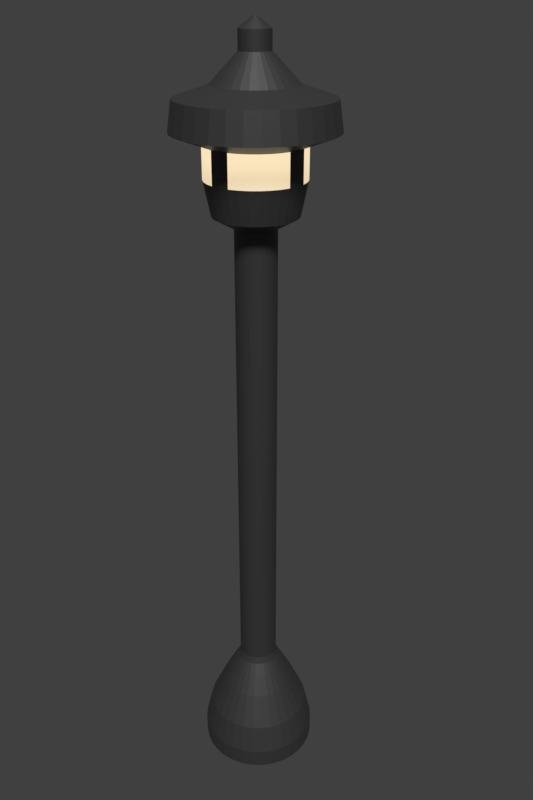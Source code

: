 # Source: 1.blend  (saved by Blender 2.79.0; exported with 4.5.12 LTS)
import bpy
from mathutils import Matrix  # noqa: F401  (used for matrix-valued properties, if any)

bpy.ops.wm.read_factory_settings(use_empty=True)
scene = bpy.context.scene
scene.name = 'Scene'

# ---- collections
col_collection_1 = bpy.data.collections.new('Collection 1'); scene.collection.children.link(col_collection_1)

# ---- materials (node trees are filled in below, after node groups)
mat_main = bpy.data.materials.new('Main')
mat_main.alpha_threshold = 0.0
mat_main.diffuse_color = (0.06981, 0.06981, 0.06981, 1.0)
mat_main.roughness = 0.5
mat_material_001 = bpy.data.materials.new('Material.001')
mat_material_001.alpha_threshold = 0.0
mat_material_001.roughness = 0.5

# ---- material node trees
mat_main.use_nodes = True; mat_main.node_tree.nodes.clear()
_N = mat_main.node_tree.nodes; _L = mat_main.node_tree.links
n0 = _N.new('ShaderNodeOutputMaterial'); n0.name = 'Material Output'; n0.location = (300, 300)
n1 = _N.new('ShaderNodeBsdfPrincipled'); n1.name = 'Principled BSDF'; n1.location = (17, 397)
n1.width = 150
n1.subsurface_method = 'BURLEY'
n1.inputs[0].default_value = (0.07036, 0.07036, 0.07036, 1.0)
n1.inputs[1].default_value = 0.5099
n1.inputs[3].default_value = 1.45
n1.inputs[9].default_value = (1.0, 1.0, 1.0)
n1.inputs[13].default_value = 0.6917
_L.new(n1.outputs[0], n0.inputs[0])
n0.is_active_output = True
mat_material_001.use_nodes = True; mat_material_001.node_tree.nodes.clear()
_N = mat_material_001.node_tree.nodes; _L = mat_material_001.node_tree.links
n0 = _N.new('ShaderNodeOutputMaterial'); n0.name = 'Material Output'; n0.location = (470, 300)
n1 = _N.new('ShaderNodeMixShader'); n1.name = 'Mix Shader'; n1.location = (250, 307)
n2 = _N.new('ShaderNodeBsdfPrincipled'); n2.name = 'Principled BSDF'; n2.location = (9, 348)
n2.width = 150
n2.subsurface_method = 'BURLEY'
n2.inputs[0].default_value = (0.7991, 0.7991, 0.7991, 1.0)
n2.inputs[3].default_value = 1.45
n2.inputs[9].default_value = (1.0, 1.0, 1.0)
n2.inputs[13].default_value = 1.0
n2.inputs[18].default_value = 0.5099
n3 = _N.new('ShaderNodeEmission'); n3.name = 'Emission'; n3.location = (218, 124)
n3.inputs[0].default_value = (0.8, 0.6437, 0.4132, 1.0)
n3.inputs[1].default_value = 2.0
_L.new(n2.outputs[0], n1.inputs[1])
_L.new(n1.outputs[0], n0.inputs[0])
_L.new(n3.outputs[0], n1.inputs[2])
n0.is_active_output = True

# ---- world
world_world = bpy.data.worlds.new('World'); scene.world = world_world
world_world.color = (0.05088, 0.05088, 0.05088)
world_world.use_sun_shadow = False
world_world.sun_shadow_jitter_overblur = 0.0
world_world.cycles.sampling_method = 'MANUAL'

# ---- cameras
cam_camera_001 = bpy.data.cameras.new('Camera.001')
cam_camera_001.clip_end = 100.0
cam_camera_001.lens = 35.0
cam_camera_001.sensor_width = 32.0
cam_camera_001.sensor_height = 18.0
cam_camera_001.display_size = 2.0
cam_camera_001.dof.focus_distance = 0.0

# ---- lights
light_sun = bpy.data.lights.new('Sun', 'SUN')
light_sun.transmission_factor = 0.0
light_sun.angle = 0.1993
light_sun.energy = 3.0
light_sun.shadow_buffer_clip_start = 0.5
light_sun.shadow_soft_size = 0.1
light_sun.shadow_cascade_max_distance = 1000.0

# ---- meshes
me_cylinder = bpy.data.meshes.new('Cylinder')
me_cylinder.from_pydata([(0.0, 1.0, -1.0), (6.28e-08, 0.3257, 1.0), (0.1951, 0.9808, -1.0), (0.06354, 0.3194, 1.0), (0.3827, 0.9239, -1.0), (0.1246, 0.3009, 1.0), (0.5556, 0.8315, -1.0), (0.1809, 0.2708, 1.0), (0.7071, 0.7071, -1.0), (0.2303, 0.2303, 1.0), (0.8315, 0.5556, -1.0), (0.2708, 0.1809, 1.0), (0.9239, 0.3827, -1.0), (0.3009, 0.1246, 1.0), (0.9808, 0.1951, -1.0), (0.3194, 0.06354, 1.0), (1.0, 7.55e-08, -1.0), (0.3257, 2.62e-07, 1.0), (0.9808, -0.1951, -1.0), (0.3194, -0.06354, 1.0), (0.9239, -0.3827, -1.0), (0.3009, -0.1246, 1.0), (0.8315, -0.5556, -1.0), (0.2708, -0.1809, 1.0), (0.7071, -0.7071, -1.0), (0.2303, -0.2303, 1.0), (0.5556, -0.8315, -1.0), (0.1809, -0.2708, 1.0), (0.3827, -0.9239, -1.0), (0.1246, -0.3009, 1.0), (0.1951, -0.9808, -1.0), (0.06354, -0.3194, 1.0), (-3.258e-07, -1.0, -1.0), (-4.333e-08, -0.3257, 1.0), (-0.1951, -0.9808, -1.0), (-0.06354, -0.3194, 1.0), (-0.3827, -0.9239, -1.0), (-0.1246, -0.3009, 1.0), (-0.5556, -0.8315, -1.0), (-0.1809, -0.2708, 1.0), (-0.7071, -0.7071, -1.0), (-0.2303, -0.2303, 1.0), (-0.8315, -0.5556, -1.0), (-0.2708, -0.1809, 1.0), (-0.9239, -0.3827, -1.0), (-0.3009, -0.1246, 1.0), (-0.9808, -0.1951, -1.0), (-0.3194, -0.06354, 1.0), (-1.0, 9.656e-07, -1.0), (-0.3257, 5.519e-07, 1.0), (-0.9808, 0.1951, -1.0), (-0.3194, 0.06354, 1.0), (-0.9239, 0.3827, -1.0), (-0.3009, 0.1246, 1.0), (-0.8315, 0.5556, -1.0), (-0.2708, 0.181, 1.0), (-0.7071, 0.7071, -1.0), (-0.2303, 0.2303, 1.0), (-0.5556, 0.8315, -1.0), (-0.1809, 0.2708, 1.0), (-0.3827, 0.9239, -1.0), (-0.1246, 0.3009, 1.0), (-0.1951, 0.9808, -1.0), (-0.06354, 0.3194, 1.0), (0.0, 1.0, -0.6667), (1.072e-08, 0.8849, -0.1799), (3.35e-08, 0.6403, 0.3597), (4.978e-08, 0.4655, 0.6897), (5.954e-08, 0.3607, 0.8798), (0.07036, 0.3537, 0.8798), (0.09082, 0.4566, 0.6897), (0.1249, 0.628, 0.3597), (0.1726, 0.8679, -0.1799), (0.1951, 0.9808, -0.6667), (0.138, 0.3332, 0.8798), (0.1781, 0.4301, 0.6897), (0.245, 0.5915, 0.3597), (0.3386, 0.8176, -0.1799), (0.3827, 0.9239, -0.6667), (0.2004, 0.2999, 0.8798), (0.2586, 0.3871, 0.6897), (0.3557, 0.5324, 0.3597), (0.4916, 0.7358, -0.1799), (0.5556, 0.8315, -0.6667), (0.255, 0.255, 0.8798), (0.3292, 0.3292, 0.6897), (0.4527, 0.4527, 0.3597), (0.6257, 0.6257, -0.1799), (0.7071, 0.7071, -0.6667), (0.2999, 0.2004, 0.8798), (0.3871, 0.2586, 0.6897), (0.5324, 0.3557, 0.3597), (0.7358, 0.4916, -0.1799), (0.8315, 0.5556, -0.6667), (0.3332, 0.138, 0.8798), (0.4301, 0.1781, 0.6897), (0.5915, 0.245, 0.3597), (0.8176, 0.3386, -0.1799), (0.9239, 0.3827, -0.6667), (0.3537, 0.07036, 0.8798), (0.4566, 0.09082, 0.6897), (0.628, 0.1249, 0.3597), (0.8679, 0.1726, -0.1799), (0.9808, 0.1951, -0.6667), (0.3607, 2.523e-07, 0.8798), (0.4655, 2.233e-07, 0.6897), (0.6403, 1.75e-07, 0.3597), (0.8849, 1.073e-07, -0.1799), (1.0, 7.55e-08, -0.6667), (0.3537, -0.07036, 0.8798), (0.4566, -0.09082, 0.6897), (0.628, -0.1249, 0.3597), (0.8679, -0.1726, -0.1799), (0.9808, -0.1951, -0.6667), (0.3332, -0.138, 0.8798), (0.4301, -0.1781, 0.6897), (0.5915, -0.245, 0.3597), (0.8176, -0.3386, -0.1799), (0.9239, -0.3827, -0.6667), (0.2999, -0.2004, 0.8798), (0.3871, -0.2586, 0.6897), (0.5324, -0.3557, 0.3597), (0.7358, -0.4916, -0.1799), (0.8315, -0.5556, -0.6667), (0.255, -0.255, 0.8798), (0.3292, -0.3292, 0.6897), (0.4527, -0.4527, 0.3597), (0.6257, -0.6257, -0.1799), (0.7071, -0.7071, -0.6667), (0.2004, -0.2999, 0.8798), (0.2586, -0.3871, 0.6897), (0.3557, -0.5324, 0.3597), (0.4916, -0.7358, -0.1799), (0.5556, -0.8315, -0.6667), (0.138, -0.3332, 0.8798), (0.1781, -0.4301, 0.6897), (0.245, -0.5915, 0.3597), (0.3386, -0.8176, -0.1799), (0.3827, -0.9239, -0.6667), (0.07036, -0.3537, 0.8798), (0.09082, -0.4566, 0.6897), (0.1249, -0.628, 0.3597), (0.1726, -0.8679, -0.1799), (0.1951, -0.9808, -0.6667), (-5.797e-08, -0.3607, 0.8798), (-1.019e-07, -0.4655, 0.6897), (-1.751e-07, -0.6403, 0.3597), (-2.776e-07, -0.8849, -0.1799), (-3.258e-07, -1.0, -0.6667), (-0.07036, -0.3537, 0.8798), (-0.09082, -0.4566, 0.6897), (-0.1249, -0.628, 0.3597), (-0.1726, -0.8679, -0.1799), (-0.1951, -0.9808, -0.6667), (-0.138, -0.3332, 0.8798), (-0.1781, -0.4301, 0.6897), (-0.245, -0.5915, 0.3597), (-0.3386, -0.8176, -0.1799), (-0.3827, -0.9239, -0.6667), (-0.2004, -0.2999, 0.8798), (-0.2586, -0.3871, 0.6897), (-0.3557, -0.5324, 0.3597), (-0.4916, -0.7358, -0.1799), (-0.5556, -0.8315, -0.6667), (-0.255, -0.255, 0.8798), (-0.3292, -0.3292, 0.6897), (-0.4527, -0.4527, 0.3597), (-0.6257, -0.6257, -0.1799), (-0.7071, -0.7071, -0.6667), (-0.2999, -0.2004, 0.8798), (-0.3871, -0.2586, 0.6897), (-0.5324, -0.3557, 0.3597), (-0.7358, -0.4916, -0.1799), (-0.8315, -0.5556, -0.6667), (-0.3332, -0.138, 0.8798), (-0.4301, -0.1781, 0.6897), (-0.5915, -0.245, 0.3597), (-0.8176, -0.3386, -0.1799), (-0.9239, -0.3827, -0.6667), (-0.3537, -0.07036, 0.8798), (-0.4566, -0.09082, 0.6897), (-0.628, -0.1249, 0.3597), (-0.8679, -0.1726, -0.1799), (-0.9808, -0.1951, -0.6667), (-0.3607, 5.733e-07, 0.8798), (-0.4655, 6.377e-07, 0.6897), (-0.6403, 7.449e-07, 0.3597), (-0.8849, 8.95e-07, -0.1799), (-1.0, 9.656e-07, -0.6667), (-0.3537, 0.07036, 0.8798), (-0.4566, 0.09082, 0.6897), (-0.628, 0.1249, 0.3597), (-0.8679, 0.1726, -0.1799), (-0.9808, 0.1951, -0.6667), (-0.3332, 0.138, 0.8798), (-0.4301, 0.1781, 0.6897), (-0.5915, 0.245, 0.3597), (-0.8176, 0.3386, -0.1799), (-0.9239, 0.3827, -0.6667), (-0.2999, 0.2004, 0.8798), (-0.3871, 0.2586, 0.6897), (-0.5324, 0.3557, 0.3597), (-0.7358, 0.4916, -0.1799), (-0.8315, 0.5556, -0.6667), (-0.255, 0.255, 0.8798), (-0.3292, 0.3292, 0.6897), (-0.4527, 0.4527, 0.3597), (-0.6257, 0.6257, -0.1799), (-0.7071, 0.7071, -0.6667), (-0.2004, 0.2999, 0.8798), (-0.2586, 0.3871, 0.6897), (-0.3557, 0.5324, 0.3597), (-0.4916, 0.7358, -0.1799), (-0.5556, 0.8315, -0.6667), (-0.138, 0.3332, 0.8798), (-0.1781, 0.4301, 0.6897), (-0.245, 0.5915, 0.3597), (-0.3386, 0.8176, -0.1799), (-0.3827, 0.9239, -0.6667), (-0.07036, 0.3537, 0.8798), (-0.09082, 0.4566, 0.6897), (-0.1249, 0.628, 0.3597), (-0.1726, 0.8679, -0.1799), (-0.1951, 0.9808, -0.6667), (0.06354, 0.3194, 8.339), (1.374e-06, 0.3257, 8.339), (0.1246, 0.3009, 8.339), (0.181, 0.2708, 8.339), (0.2303, 0.2303, 8.339), (0.2708, 0.1809, 8.339), (0.3009, 0.1246, 8.339), (0.3194, 0.06354, 8.339), (0.3257, 2.62e-07, 8.339), (0.3194, -0.06354, 8.339), (0.3009, -0.1246, 8.339), (0.2708, -0.1809, 8.339), (0.2303, -0.2303, 8.339), (0.181, -0.2708, 8.339), (0.1246, -0.3009, 8.339), (0.06354, -0.3194, 8.339), (1.268e-06, -0.3257, 8.339), (-0.06354, -0.3194, 8.339), (-0.1246, -0.3009, 8.339), (-0.1809, -0.2708, 8.339), (-0.2303, -0.2303, 8.339), (-0.2708, -0.1809, 8.339), (-0.3009, -0.1246, 8.339), (-0.3194, -0.06354, 8.339), (-0.3257, 5.519e-07, 8.339), (-0.3194, 0.06354, 8.339), (-0.3009, 0.1246, 8.339), (-0.2708, 0.181, 8.339), (-0.2303, 0.2303, 8.339), (-0.1809, 0.2708, 8.339), (-0.1246, 0.3009, 8.339), (-0.06354, 0.3194, 8.339), (0.06354, 0.3194, 8.927), (1.717e-06, 0.3257, 8.927), (0.1246, 0.3009, 8.927), (0.181, 0.2708, 8.927), (0.2303, 0.2303, 8.927), (0.2708, 0.1809, 8.927), (0.3009, 0.1246, 8.927), (0.3194, 0.06354, 8.927), (0.3257, 2.62e-07, 8.927), (0.3194, -0.06354, 8.927), (0.3009, -0.1246, 8.927), (0.2708, -0.1809, 8.927), (0.2303, -0.2303, 8.927), (0.181, -0.2708, 8.927), (0.1246, -0.3009, 8.927), (0.06354, -0.3194, 8.927), (1.611e-06, -0.3257, 8.927), (-0.06354, -0.3194, 8.927), (-0.1246, -0.3009, 8.927), (-0.1809, -0.2708, 8.927), (-0.2303, -0.2303, 8.927), (-0.2708, -0.1809, 8.927), (-0.3009, -0.1246, 8.927), (-0.3194, -0.06354, 8.927), (-0.3257, 5.519e-07, 8.927), (-0.3194, 0.06354, 8.927), (-0.3009, 0.1246, 8.927), (-0.2708, 0.181, 8.927), (-0.2303, 0.2303, 8.927), (-0.1809, 0.2708, 8.927), (-0.1246, 0.3009, 8.927), (-0.06354, 0.3194, 8.927), (0.1278, 0.6425, 9.11), (1.413e-06, 0.6551, 9.11), (0.2507, 0.6052, 9.11), (0.3639, 0.5447, 9.11), (0.4632, 0.4632, 9.11), (0.5447, 0.3639, 9.11), (0.6052, 0.2507, 9.11), (0.6425, 0.1278, 9.11), (0.6551, 1.86e-07, 9.11), (0.6425, -0.1278, 9.11), (0.6052, -0.2507, 9.11), (0.5447, -0.3639, 9.11), (0.4632, -0.4632, 9.11), (0.3639, -0.5447, 9.11), (0.2507, -0.6052, 9.11), (0.1278, -0.6425, 9.11), (1.199e-06, -0.6551, 9.11), (-0.1278, -0.6425, 9.11), (-0.2507, -0.6052, 9.11), (-0.3639, -0.5447, 9.11), (-0.4632, -0.4632, 9.11), (-0.5447, -0.3639, 9.11), (-0.6052, -0.2507, 9.11), (-0.6425, -0.1278, 9.11), (-0.655, 7.69e-07, 9.11), (-0.6425, 0.1278, 9.11), (-0.6052, 0.2507, 9.11), (-0.5447, 0.3639, 9.11), (-0.4632, 0.4632, 9.11), (-0.3639, 0.5447, 9.11), (-0.2507, 0.6052, 9.11), (-0.1278, 0.6425, 9.11), (0.1492, 0.7501, 9.634), (1.945e-06, 0.7647, 9.634), (0.2927, 0.7065, 9.634), (0.4249, 0.6359, 9.634), (0.5408, 0.5408, 9.634), (0.6359, 0.4249, 9.634), (0.7065, 0.2927, 9.634), (0.7501, 0.1492, 9.634), (0.7648, 1.569e-07, 9.634), (0.7501, -0.1492, 9.634), (0.7065, -0.2927, 9.634), (0.6359, -0.4249, 9.634), (0.5408, -0.5408, 9.634), (0.4249, -0.6359, 9.634), (0.2927, -0.7065, 9.634), (0.1492, -0.7501, 9.634), (1.696e-06, -0.7647, 9.634), (-0.1492, -0.7501, 9.634), (-0.2927, -0.7065, 9.634), (-0.4249, -0.6359, 9.634), (-0.5408, -0.5408, 9.634), (-0.6359, -0.4249, 9.634), (-0.7065, -0.2927, 9.634), (-0.7501, -0.1492, 9.634), (-0.7647, 8.376e-07, 9.634), (-0.7501, 0.1492, 9.634), (-0.7065, 0.2927, 9.634), (-0.6359, 0.4249, 9.634), (-0.5408, 0.5408, 9.634), (-0.4249, 0.6359, 9.634), (-0.2927, 0.7065, 9.634), (-0.1492, 0.7501, 9.634), (0.1492, 0.7501, 10.12), (1.781e-06, 0.7647, 10.12), (0.2927, 0.7065, 10.12), (0.4249, 0.6359, 10.12), (0.5408, 0.5408, 10.12), (0.6359, 0.4249, 10.12), (0.7065, 0.2927, 10.12), (0.7501, 0.1492, 10.12), (0.7648, 1.569e-07, 10.12), (0.7501, -0.1492, 10.12), (0.7065, -0.2927, 10.12), (0.6359, -0.4249, 10.12), (0.5408, -0.5408, 10.12), (0.4249, -0.6359, 10.12), (0.2927, -0.7065, 10.12), (0.1492, -0.7501, 10.12), (1.532e-06, -0.7647, 10.12), (-0.1492, -0.7501, 10.12), (-0.2927, -0.7065, 10.12), (-0.4249, -0.6359, 10.12), (-0.5408, -0.5408, 10.12), (-0.6359, -0.4249, 10.12), (-0.7065, -0.2927, 10.12), (-0.7501, -0.1492, 10.12), (-0.7647, 8.376e-07, 10.12), (-0.7501, 0.1492, 10.12), (-0.7065, 0.2927, 10.12), (-0.6359, 0.4249, 10.12), (-0.5408, 0.5408, 10.12), (-0.4249, 0.6359, 10.12), (-0.2927, 0.7065, 10.12), (-0.1492, 0.7501, 10.12), (0.1269, 0.6377, 10.91), (2.631e-06, 0.6502, 10.91), (0.2488, 0.6007, 10.91), (0.3612, 0.5406, 10.91), (0.4598, 0.4598, 10.91), (0.5406, 0.3612, 10.91), (0.6007, 0.2488, 10.91), (0.6377, 0.1269, 10.91), (0.6502, 1.847e-07, 10.91), (0.6377, -0.1269, 10.91), (0.6007, -0.2488, 10.91), (0.5406, -0.3612, 10.91), (0.4598, -0.4598, 10.91), (0.3612, -0.5406, 10.91), (0.2488, -0.6007, 10.91), (0.1269, -0.6377, 10.91), (2.419e-06, -0.6502, 10.91), (-0.1268, -0.6377, 10.91), (-0.2488, -0.6007, 10.91), (-0.3612, -0.5406, 10.91), (-0.4598, -0.4598, 10.91), (-0.5406, -0.3612, 10.91), (-0.6007, -0.2488, 10.91), (-0.6377, -0.1269, 10.91), (-0.6502, 7.635e-07, 10.91), (-0.6377, 0.1269, 10.91), (-0.6007, 0.2488, 10.91), (-0.5406, 0.3612, 10.91), (-0.4598, 0.4598, 10.91), (-0.3612, 0.5406, 10.91), (-0.2488, 0.6007, 10.91), (-0.1268, 0.6377, 10.91), (0.04587, 0.2306, 11.34), (3.221e-06, 0.2351, 11.34), (0.08997, 0.2172, 11.34), (0.1306, 0.1955, 11.34), (0.1662, 0.1662, 11.34), (0.1955, 0.1306, 11.34), (0.2172, 0.08997, 11.34), (0.2306, 0.04587, 11.34), (0.2351, 2.911e-07, 11.34), (0.2306, -0.04586, 11.34), (0.2172, -0.08997, 11.34), (0.1955, -0.1306, 11.34), (0.1662, -0.1662, 11.34), (0.1306, -0.1955, 11.34), (0.08997, -0.2172, 11.34), (0.04587, -0.2306, 11.34), (3.145e-06, -0.2351, 11.34), (-0.04586, -0.2306, 11.34), (-0.08996, -0.2172, 11.34), (-0.1306, -0.1955, 11.34), (-0.1662, -0.1662, 11.34), (-0.1955, -0.1306, 11.34), (-0.2172, -0.08997, 11.34), (-0.2306, -0.04586, 11.34), (-0.2351, 5.003e-07, 11.34), (-0.2306, 0.04587, 11.34), (-0.2172, 0.08997, 11.34), (-0.1955, 0.1306, 11.34), (-0.1662, 0.1662, 11.34), (-0.1306, 0.1955, 11.34), (-0.08996, 0.2172, 11.34), (-0.04586, 0.2306, 11.34), (0.04587, 0.2306, 11.62), (2.819e-06, 0.2351, 11.62), (0.08997, 0.2172, 11.62), (0.1306, 0.1955, 11.62), (0.1662, 0.1662, 11.62), (0.1955, 0.1306, 11.62), (0.2172, 0.08997, 11.62), (0.2306, 0.04587, 11.62), (0.2351, 2.911e-07, 11.62), (0.2306, -0.04586, 11.62), (0.2172, -0.08997, 11.62), (0.1955, -0.1306, 11.62), (0.1662, -0.1662, 11.62), (0.1306, -0.1955, 11.62), (0.08997, -0.2172, 11.62), (0.04587, -0.2306, 11.62), (2.742e-06, -0.2351, 11.62), (-0.04586, -0.2306, 11.62), (-0.08996, -0.2172, 11.62), (-0.1306, -0.1955, 11.62), (-0.1662, -0.1662, 11.62), (-0.1955, -0.1306, 11.62), (-0.2172, -0.08997, 11.62), (-0.2306, -0.04586, 11.62), (-0.2351, 5.003e-07, 11.62), (-0.2306, 0.04587, 11.62), (-0.2172, 0.08997, 11.62), (-0.1955, 0.1306, 11.62), (-0.1662, 0.1662, 11.62), (-0.1306, 0.1955, 11.62), (-0.08996, 0.2172, 11.62), (-0.04586, 0.2306, 11.62), (0.007172, 0.03604, 11.77), (2.683e-06, 0.03675, 11.77), (0.01407, 0.03395, 11.77), (0.02042, 0.03056, 11.77), (0.02599, 0.02599, 11.77), (0.03056, 0.02042, 11.77), (0.03395, 0.01406, 11.77), (0.03605, 0.00717, 11.77), (0.03675, 3.398e-07, 11.77), (0.03605, -0.007169, 11.77), (0.03395, -0.01406, 11.77), (0.03056, -0.02042, 11.77), (0.02599, -0.02599, 11.77), (0.02042, -0.03056, 11.77), (0.01407, -0.03395, 11.77), (0.007172, -0.03604, 11.77), (2.671e-06, -0.03675, 11.77), (-0.007167, -0.03604, 11.77), (-0.01406, -0.03395, 11.77), (-0.02041, -0.03056, 11.77), (-0.02598, -0.02599, 11.77), (-0.03055, -0.02042, 11.77), (-0.03395, -0.01406, 11.77), (-0.03604, -0.007169, 11.77), (-0.03675, 3.725e-07, 11.77), (-0.03604, 0.00717, 11.77), (-0.03395, 0.01406, 11.77), (-0.03055, 0.02042, 11.77), (-0.02598, 0.02599, 11.77), (-0.02041, 0.03056, 11.77), (-0.01406, 0.03395, 11.77), (-0.007167, 0.03604, 11.77), (0.683, -1.022, 10.29), (0.6471, -0.9684, 10.74), (0.4457, -1.076, 10.74), (0.4704, -1.136, 10.29), (1.958e-06, 1.229, 10.29), (2.437e-06, 1.165, 10.74), (0.2272, 1.142, 10.74), (0.2398, 1.206, 10.29), (-1.022, 0.683, 10.29), (-0.9684, 0.6471, 10.74), (-0.8236, 0.8236, 10.74), (-0.8692, 0.8693, 10.29), (0.2272, -1.142, 10.74), (0.2398, -1.206, 10.29), (0.4457, 1.076, 10.74), (0.4704, 1.136, 10.29), (-0.6471, 0.9684, 10.74), (-0.683, 1.022, 10.29), (2.057e-06, -1.165, 10.74), (1.557e-06, -1.229, 10.29), (0.6471, 0.9684, 10.74), (0.683, 1.022, 10.29), (-0.4457, 1.076, 10.74), (-0.4704, 1.136, 10.29), (-0.2272, -1.142, 10.74), (-0.2398, -1.206, 10.29), (0.8236, 0.8236, 10.74), (0.8693, 0.8692, 10.29), (-0.2272, 1.142, 10.74), (-0.2398, 1.206, 10.29), (-0.4457, -1.076, 10.74), (-0.4704, -1.136, 10.29), (0.9684, 0.6471, 10.74), (1.022, 0.683, 10.29), (-0.6471, -0.9684, 10.74), (-0.683, -1.022, 10.29), (1.076, 0.4457, 10.74), (1.136, 0.4704, 10.29), (-0.8236, -0.8236, 10.74), (-0.8692, -0.8692, 10.29), (1.142, 0.2272, 10.74), (1.206, 0.2398, 10.29), (-0.9684, -0.6471, 10.74), (-1.022, -0.683, 10.29), (1.165, 4.65e-08, 10.74), (1.229, 3.08e-08, 10.29), (-1.076, -0.4457, 10.74), (-1.136, -0.4704, 10.29), (1.142, -0.2272, 10.74), (1.206, -0.2398, 10.29), (-1.142, -0.2272, 10.74), (-1.206, -0.2398, 10.29), (1.076, -0.4457, 10.74), (1.136, -0.4704, 10.29), (-1.165, 1.083e-06, 10.74), (-1.229, 1.125e-06, 10.29), (0.9684, -0.6471, 10.74), (1.022, -0.683, 10.29), (-1.142, 0.2272, 10.74), (-1.206, 0.2398, 10.29), (0.8236, -0.8236, 10.74), (0.8693, -0.8692, 10.29), (-1.076, 0.4457, 10.74), (-1.136, 0.4704, 10.29)], [], [(68, 1, 3, 69), (69, 3, 5, 74), (74, 5, 7, 79), (79, 7, 9, 84), (84, 9, 11, 89), (89, 11, 13, 94), (94, 13, 15, 99), (99, 15, 17, 104), (104, 17, 19, 109), (109, 19, 21, 114), (114, 21, 23, 119), (119, 23, 25, 124), (124, 25, 27, 129), (129, 27, 29, 134), (134, 29, 31, 139), (139, 31, 33, 144), (144, 33, 35, 149), (149, 35, 37, 154), (154, 37, 39, 159), (159, 39, 41, 164), (164, 41, 43, 169), (169, 43, 45, 174), (174, 45, 47, 179), (179, 47, 49, 184), (184, 49, 51, 189), (189, 51, 53, 194), (194, 53, 55, 199), (199, 55, 57, 204), (204, 57, 59, 209), (209, 59, 61, 214), (21, 19, 233, 234), (214, 61, 63, 219), (219, 63, 1, 68), (0, 2, 4, 6, 8, 10, 12, 14, 16, 18, 20, 22, 24, 26, 28, 30, 32, 34, 36, 38, 40, 42, 44, 46, 48, 50, 52, 54, 56, 58, 60, 62), (62, 223, 64, 0), (223, 222, 65, 64), (222, 221, 66, 65), (221, 220, 67, 66), (220, 219, 68, 67), (60, 218, 223, 62), (218, 217, 222, 223), (217, 216, 221, 222), (216, 215, 220, 221), (215, 214, 219, 220), (58, 213, 218, 60), (213, 212, 217, 218), (212, 211, 216, 217), (211, 210, 215, 216), (210, 209, 214, 215), (56, 208, 213, 58), (208, 207, 212, 213), (207, 206, 211, 212), (206, 205, 210, 211), (205, 204, 209, 210), (54, 203, 208, 56), (203, 202, 207, 208), (202, 201, 206, 207), (201, 200, 205, 206), (200, 199, 204, 205), (52, 198, 203, 54), (198, 197, 202, 203), (197, 196, 201, 202), (196, 195, 200, 201), (195, 194, 199, 200), (50, 193, 198, 52), (193, 192, 197, 198), (192, 191, 196, 197), (191, 190, 195, 196), (190, 189, 194, 195), (48, 188, 193, 50), (188, 187, 192, 193), (187, 186, 191, 192), (186, 185, 190, 191), (185, 184, 189, 190), (46, 183, 188, 48), (183, 182, 187, 188), (182, 181, 186, 187), (181, 180, 185, 186), (180, 179, 184, 185), (44, 178, 183, 46), (178, 177, 182, 183), (177, 176, 181, 182), (176, 175, 180, 181), (175, 174, 179, 180), (42, 173, 178, 44), (173, 172, 177, 178), (172, 171, 176, 177), (171, 170, 175, 176), (170, 169, 174, 175), (40, 168, 173, 42), (168, 167, 172, 173), (167, 166, 171, 172), (166, 165, 170, 171), (165, 164, 169, 170), (38, 163, 168, 40), (163, 162, 167, 168), (162, 161, 166, 167), (161, 160, 165, 166), (160, 159, 164, 165), (36, 158, 163, 38), (158, 157, 162, 163), (157, 156, 161, 162), (156, 155, 160, 161), (155, 154, 159, 160), (34, 153, 158, 36), (153, 152, 157, 158), (152, 151, 156, 157), (151, 150, 155, 156), (150, 149, 154, 155), (32, 148, 153, 34), (148, 147, 152, 153), (147, 146, 151, 152), (146, 145, 150, 151), (145, 144, 149, 150), (30, 143, 148, 32), (143, 142, 147, 148), (142, 141, 146, 147), (141, 140, 145, 146), (140, 139, 144, 145), (28, 138, 143, 30), (138, 137, 142, 143), (137, 136, 141, 142), (136, 135, 140, 141), (135, 134, 139, 140), (26, 133, 138, 28), (133, 132, 137, 138), (132, 131, 136, 137), (131, 130, 135, 136), (130, 129, 134, 135), (24, 128, 133, 26), (128, 127, 132, 133), (127, 126, 131, 132), (126, 125, 130, 131), (125, 124, 129, 130), (22, 123, 128, 24), (123, 122, 127, 128), (122, 121, 126, 127), (121, 120, 125, 126), (120, 119, 124, 125), (20, 118, 123, 22), (118, 117, 122, 123), (117, 116, 121, 122), (116, 115, 120, 121), (115, 114, 119, 120), (18, 113, 118, 20), (113, 112, 117, 118), (112, 111, 116, 117), (111, 110, 115, 116), (110, 109, 114, 115), (16, 108, 113, 18), (108, 107, 112, 113), (107, 106, 111, 112), (106, 105, 110, 111), (105, 104, 109, 110), (14, 103, 108, 16), (103, 102, 107, 108), (102, 101, 106, 107), (101, 100, 105, 106), (100, 99, 104, 105), (12, 98, 103, 14), (98, 97, 102, 103), (97, 96, 101, 102), (96, 95, 100, 101), (95, 94, 99, 100), (10, 93, 98, 12), (93, 92, 97, 98), (92, 91, 96, 97), (91, 90, 95, 96), (90, 89, 94, 95), (8, 88, 93, 10), (88, 87, 92, 93), (87, 86, 91, 92), (86, 85, 90, 91), (85, 84, 89, 90), (6, 83, 88, 8), (83, 82, 87, 88), (82, 81, 86, 87), (81, 80, 85, 86), (80, 79, 84, 85), (4, 78, 83, 6), (78, 77, 82, 83), (77, 76, 81, 82), (76, 75, 80, 81), (75, 74, 79, 80), (2, 73, 78, 4), (73, 72, 77, 78), (72, 71, 76, 77), (71, 70, 75, 76), (70, 69, 74, 75), (0, 64, 73, 2), (64, 65, 72, 73), (65, 66, 71, 72), (66, 67, 70, 71), (67, 68, 69, 70), (226, 224, 256, 258), (39, 37, 242, 243), (57, 55, 251, 252), (13, 11, 229, 230), (31, 29, 238, 239), (49, 47, 247, 248), (5, 3, 224, 226), (23, 21, 234, 235), (41, 39, 243, 244), (59, 57, 252, 253), (15, 13, 230, 231), (33, 31, 239, 240), (51, 49, 248, 249), (7, 5, 226, 227), (25, 23, 235, 236), (43, 41, 244, 245), (61, 59, 253, 254), (17, 15, 231, 232), (35, 33, 240, 241), (53, 51, 249, 250), (9, 7, 227, 228), (27, 25, 236, 237), (45, 43, 245, 246), (63, 61, 254, 255), (19, 17, 232, 233), (37, 35, 241, 242), (55, 53, 250, 251), (11, 9, 228, 229), (29, 27, 237, 238), (47, 45, 246, 247), (3, 1, 225, 224), (1, 63, 255, 225), (261, 260, 292, 293), (253, 252, 284, 285), (240, 239, 271, 272), (227, 226, 258, 259), (254, 253, 285, 286), (241, 240, 272, 273), (228, 227, 259, 260), (255, 254, 286, 287), (242, 241, 273, 274), (229, 228, 260, 261), (225, 255, 287, 257), (243, 242, 274, 275), (230, 229, 261, 262), (244, 243, 275, 276), (231, 230, 262, 263), (245, 244, 276, 277), (232, 231, 263, 264), (246, 245, 277, 278), (233, 232, 264, 265), (247, 246, 278, 279), (234, 233, 265, 266), (248, 247, 279, 280), (235, 234, 266, 267), (249, 248, 280, 281), (236, 235, 267, 268), (250, 249, 281, 282), (237, 236, 268, 269), (251, 250, 282, 283), (238, 237, 269, 270), (224, 225, 257, 256), (252, 251, 283, 284), (239, 238, 270, 271), (296, 295, 327, 328), (257, 287, 319, 289), (275, 274, 306, 307), (262, 261, 293, 294), (276, 275, 307, 308), (263, 262, 294, 295), (277, 276, 308, 309), (264, 263, 295, 296), (278, 277, 309, 310), (265, 264, 296, 297), (279, 278, 310, 311), (266, 265, 297, 298), (280, 279, 311, 312), (267, 266, 298, 299), (281, 280, 312, 313), (268, 267, 299, 300), (282, 281, 313, 314), (269, 268, 300, 301), (283, 282, 314, 315), (270, 269, 301, 302), (256, 257, 289, 288), (284, 283, 315, 316), (271, 270, 302, 303), (258, 256, 288, 290), (285, 284, 316, 317), (272, 271, 303, 304), (259, 258, 290, 291), (286, 285, 317, 318), (273, 272, 304, 305), (260, 259, 291, 292), (287, 286, 318, 319), (274, 273, 305, 306), (331, 330, 362, 363), (310, 309, 341, 342), (297, 296, 328, 329), (311, 310, 342, 343), (298, 297, 329, 330), (312, 311, 343, 344), (299, 298, 330, 331), (313, 312, 344, 345), (300, 299, 331, 332), (314, 313, 345, 346), (301, 300, 332, 333), (315, 314, 346, 347), (302, 301, 333, 334), (288, 289, 321, 320), (316, 315, 347, 348), (303, 302, 334, 335), (290, 288, 320, 322), (317, 316, 348, 349), (304, 303, 335, 336), (291, 290, 322, 323), (318, 317, 349, 350), (305, 304, 336, 337), (292, 291, 323, 324), (319, 318, 350, 351), (306, 305, 337, 338), (293, 292, 324, 325), (289, 319, 351, 321), (307, 306, 338, 339), (294, 293, 325, 326), (308, 307, 339, 340), (295, 294, 326, 327), (309, 308, 340, 341), (514, 513, 397, 398), (345, 344, 376, 377), (332, 331, 363, 364), (346, 345, 377, 378), (333, 332, 364, 365), (347, 346, 378, 379), (334, 333, 365, 366), (320, 321, 353, 352), (348, 347, 379, 380), (335, 334, 366, 367), (322, 320, 352, 354), (349, 348, 380, 381), (336, 335, 367, 368), (323, 322, 354, 355), (350, 349, 381, 382), (337, 336, 368, 369), (324, 323, 355, 356), (351, 350, 382, 383), (338, 337, 369, 370), (325, 324, 356, 357), (321, 351, 383, 353), (339, 338, 370, 371), (326, 325, 357, 358), (340, 339, 371, 372), (327, 326, 358, 359), (341, 340, 372, 373), (328, 327, 359, 360), (342, 341, 373, 374), (329, 328, 360, 361), (343, 342, 374, 375), (330, 329, 361, 362), (344, 343, 375, 376), (401, 400, 432, 433), (518, 517, 385, 384), (522, 521, 411, 412), (524, 514, 398, 399), (526, 518, 384, 386), (528, 522, 412, 413), (530, 524, 399, 400), (532, 526, 386, 387), (534, 528, 413, 414), (536, 530, 400, 401), (538, 532, 387, 388), (540, 534, 414, 415), (542, 536, 401, 402), (544, 538, 388, 389), (517, 540, 415, 385), (546, 542, 402, 403), (548, 544, 389, 390), (550, 546, 403, 404), (552, 548, 390, 391), (554, 550, 404, 405), (556, 552, 391, 392), (558, 554, 405, 406), (560, 556, 392, 393), (562, 558, 406, 407), (564, 560, 393, 394), (566, 562, 407, 408), (568, 564, 394, 395), (570, 566, 408, 409), (572, 568, 395, 396), (574, 570, 409, 410), (513, 572, 396, 397), (521, 574, 410, 411), (436, 435, 467, 468), (388, 387, 419, 420), (415, 414, 446, 447), (402, 401, 433, 434), (389, 388, 420, 421), (385, 415, 447, 417), (403, 402, 434, 435), (390, 389, 421, 422), (404, 403, 435, 436), (391, 390, 422, 423), (405, 404, 436, 437), (392, 391, 423, 424), (406, 405, 437, 438), (393, 392, 424, 425), (407, 406, 438, 439), (394, 393, 425, 426), (408, 407, 439, 440), (395, 394, 426, 427), (409, 408, 440, 441), (396, 395, 427, 428), (410, 409, 441, 442), (397, 396, 428, 429), (411, 410, 442, 443), (398, 397, 429, 430), (384, 385, 417, 416), (412, 411, 443, 444), (399, 398, 430, 431), (386, 384, 416, 418), (413, 412, 444, 445), (400, 399, 431, 432), (387, 386, 418, 419), (414, 413, 445, 446), (471, 470, 502, 503), (423, 422, 454, 455), (437, 436, 468, 469), (424, 423, 455, 456), (438, 437, 469, 470), (425, 424, 456, 457), (439, 438, 470, 471), (426, 425, 457, 458), (440, 439, 471, 472), (427, 426, 458, 459), (441, 440, 472, 473), (428, 427, 459, 460), (442, 441, 473, 474), (429, 428, 460, 461), (443, 442, 474, 475), (430, 429, 461, 462), (416, 417, 449, 448), (444, 443, 475, 476), (431, 430, 462, 463), (418, 416, 448, 450), (445, 444, 476, 477), (432, 431, 463, 464), (419, 418, 450, 451), (446, 445, 477, 478), (433, 432, 464, 465), (420, 419, 451, 452), (447, 446, 478, 479), (434, 433, 465, 466), (421, 420, 452, 453), (417, 447, 479, 449), (435, 434, 466, 467), (422, 421, 453, 454), (480, 481, 511, 510, 509, 508, 507, 506, 505, 504, 503, 502, 501, 500, 499, 498, 497, 496, 495, 494, 493, 492, 491, 490, 489, 488, 487, 486, 485, 484, 483, 482), (458, 457, 489, 490), (472, 471, 503, 504), (459, 458, 490, 491), (473, 472, 504, 505), (460, 459, 491, 492), (474, 473, 505, 506), (461, 460, 492, 493), (475, 474, 506, 507), (462, 461, 493, 494), (448, 449, 481, 480), (476, 475, 507, 508), (463, 462, 494, 495), (450, 448, 480, 482), (477, 476, 508, 509), (464, 463, 495, 496), (451, 450, 482, 483), (478, 477, 509, 510), (465, 464, 496, 497), (452, 451, 483, 484), (479, 478, 510, 511), (466, 465, 497, 498), (453, 452, 484, 485), (449, 479, 511, 481), (467, 466, 498, 499), (454, 453, 485, 486), (468, 467, 499, 500), (455, 454, 486, 487), (469, 468, 500, 501), (456, 455, 487, 488), (470, 469, 501, 502), (457, 456, 488, 489), (379, 378, 575, 520), (520, 575, 574, 521), (365, 364, 573, 512), (512, 573, 572, 513), (378, 377, 571, 575), (575, 571, 570, 574), (364, 363, 569, 573), (573, 569, 568, 572), (377, 376, 567, 571), (571, 567, 566, 570), (363, 362, 565, 569), (569, 565, 564, 568), (376, 375, 563, 567), (567, 563, 562, 566), (362, 361, 561, 565), (565, 561, 560, 564), (375, 374, 559, 563), (563, 559, 558, 562), (361, 360, 557, 561), (561, 557, 556, 560), (374, 373, 555, 559), (559, 555, 554, 558), (360, 359, 553, 557), (557, 553, 552, 556), (373, 372, 551, 555), (555, 551, 550, 554), (359, 358, 549, 553), (553, 549, 548, 552), (372, 371, 547, 551), (551, 547, 546, 550), (358, 357, 545, 549), (549, 545, 544, 548), (371, 370, 543, 547), (547, 543, 542, 546), (353, 383, 541, 516), (516, 541, 540, 517), (357, 356, 539, 545), (545, 539, 538, 544), (370, 369, 537, 543), (543, 537, 536, 542), (383, 382, 535, 541), (541, 535, 534, 540), (356, 355, 533, 539), (539, 533, 532, 538), (369, 368, 531, 537), (537, 531, 530, 536), (382, 381, 529, 535), (535, 529, 528, 534), (355, 354, 527, 533), (533, 527, 526, 532), (368, 367, 525, 531), (531, 525, 524, 530), (381, 380, 523, 529), (529, 523, 522, 528), (354, 352, 519, 527), (527, 519, 518, 526), (367, 366, 515, 525), (525, 515, 514, 524), (380, 379, 520, 523), (523, 520, 521, 522), (352, 353, 516, 519), (519, 516, 517, 518), (366, 365, 512, 515), (515, 512, 513, 514)])
me_cylinder.polygons.foreach_set('material_index', [0, 0, 0, 0, 0, 0, 0, 0, 0, 0, 0, 0, 0, 0, 0, 0, 0, 0, 0, 0, 0, 0, 0, 0, 0, 0, 0, 0, 0, 0, 0, 0, 0, 0, 0, 0, 0, 0, 0, 0, 0, 0, 0, 0, 0, 0, 0, 0, 0, 0, 0, 0, 0, 0, 0, 0, 0, 0, 0, 0, 0, 0, 0, 0, 0, 0, 0, 0, 0, 0, 0, 0, 0, 0, 0, 0, 0, 0, 0, 0, 0, 0, 0, 0, 0, 0, 0, 0, 0, 0, 0, 0, 0, 0, 0, 0, 0, 0, 0, 0, 0, 0, 0, 0, 0, 0, 0, 0, 0, 0, 0, 0, 0, 0, 0, 0, 0, 0, 0, 0, 0, 0, 0, 0, 0, 0, 0, 0, 0, 0, 0, 0, 0, 0, 0, 0, 0, 0, 0, 0, 0, 0, 0, 0, 0, 0, 0, 0, 0, 0, 0, 0, 0, 0, 0, 0, 0, 0, 0, 0, 0, 0, 0, 0, 0, 0, 0, 0, 0, 0, 0, 0, 0, 0, 0, 0, 0, 0, 0, 0, 0, 0, 0, 0, 0, 0, 0, 0, 0, 0, 0, 0, 0, 0, 0, 0, 0, 0, 0, 0, 0, 0, 0, 0, 0, 0, 0, 0, 0, 0, 0, 0, 0, 0, 0, 0, 0, 0, 0, 0, 0, 0, 0, 0, 0, 0, 0, 0, 0, 0, 0, 0, 0, 0, 0, 0, 0, 0, 0, 0, 0, 0, 0, 0, 0, 0, 0, 0, 0, 0, 0, 0, 0, 0, 0, 0, 0, 0, 0, 0, 0, 0, 0, 0, 0, 0, 0, 0, 0, 0, 0, 0, 0, 0, 0, 0, 0, 0, 0, 0, 0, 0, 0, 0, 0, 0, 0, 0, 0, 0, 1, 0, 0, 0, 0, 0, 0, 0, 0, 0, 0, 0, 0, 0, 0, 0, 0, 0, 0, 0, 0, 0, 0, 0, 0, 0, 0, 0, 0, 0, 0, 0, 0, 1, 1, 1, 0, 1, 0, 1, 1, 1, 1, 0, 1, 1, 0, 1, 1, 1, 1, 0, 1, 1, 0, 1, 1, 0, 1, 0, 1, 1, 1, 1, 0, 0, 0, 0, 0, 0, 0, 0, 0, 0, 0, 0, 0, 0, 0, 0, 0, 0, 0, 0, 0, 0, 0, 0, 0, 0, 0, 0, 0, 0, 0, 0, 0, 0, 0, 0, 0, 0, 0, 0, 0, 0, 0, 0, 0, 0, 0, 0, 0, 0, 0, 0, 0, 0, 0, 0, 0, 0, 0, 0, 0, 0, 0, 0, 0, 0, 0, 0, 0, 0, 0, 0, 0, 0, 0, 0, 0, 0, 0, 0, 0, 0, 0, 0, 0, 0, 0, 0, 0, 0, 0, 0, 0, 0, 0, 0, 0, 0, 0, 0, 0, 0, 0, 0, 0, 0, 0, 0, 0, 0, 0, 0, 0, 0, 0, 0, 0, 0, 0, 0, 0, 0, 0, 0, 0, 0, 0, 0, 0, 0, 0, 0, 0, 0, 0, 0, 0, 0, 0, 0, 0, 0, 0, 0, 0, 0, 0, 0, 0, 0, 0, 0, 0, 0, 0, 0, 0, 0, 0, 0, 0, 0, 0, 0, 0, 0, 0, 0, 0, 0, 0, 0, 0, 0, 0, 0, 0, 0, 0, 0, 0, 0, 0, 0, 0, 0, 0, 0, 0, 0, 0, 0])
me_cylinder.materials.append(mat_main)
me_cylinder.materials.append(mat_material_001)
me_cylinder.use_remesh_preserve_volume = False
me_cylinder.use_remesh_preserve_attributes = False
me_cylinder.use_mirror_vertex_groups = False
me_cylinder.update()

# ---- objects
ob_sun = bpy.data.objects.new('Sun', light_sun)
ob_camera = bpy.data.objects.new('Camera', cam_camera_001)
ob_cylinder = bpy.data.objects.new('Cylinder', me_cylinder)

# ---- transforms, parenting, visibility, modifiers, constraints
ob_sun.location = (-7.697, 1.858, 16.6)
ob_sun.rotation_euler = (0.0, -0.6676, -0.2094)
ob_sun.lineart.crease_threshold = 0.0
ob_camera.location = (-12.38, 3.267, 13.38)
ob_camera.rotation_euler = (1.109, 0.0, -1.847)
ob_camera.lineart.crease_threshold = 0.0
ob_cylinder.location = (-0.2366, -0.01632, 1.009)
ob_cylinder.lineart.crease_threshold = 0.0

# ---- collection membership
col_collection_1.objects.link(ob_sun)
col_collection_1.objects.link(ob_camera)
col_collection_1.objects.link(ob_cylinder)

# ---- scene / render settings (as saved in the file)
scene.camera = ob_camera
scene.frame_start = 1; scene.frame_end = 250; scene.frame_set(1)
scene.render.engine = 'CYCLES'
scene.render.resolution_x = 720
scene.render.dither_intensity = 0.0
scene.render.film_transparent = True
scene.render.use_freestyle = True
scene.render.line_thickness = 3.0
scene.cycles.use_denoising = False
scene.cycles.samples = 128
scene.cycles.sampling_pattern = 'TABULATED_SOBOL'
scene.cycles.use_adaptive_sampling = False
scene.cycles.use_light_tree = False
scene.cycles.blur_glossy = 0.0
scene.cycles.sample_clamp_indirect = 0.0
scene.view_settings.view_transform = 'Standard'
bpy.context.view_layer.update()
